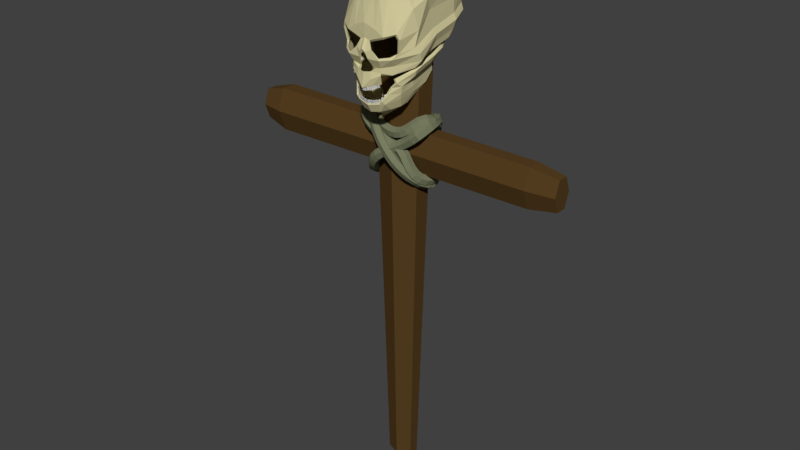 # Source: SM_WoodenCross_001_x_.blend  (saved by Blender 2.79.0; exported with 4.5.12 LTS)
import bpy
from mathutils import Matrix  # noqa: F401  (used for matrix-valued properties, if any)

bpy.ops.wm.read_factory_settings(use_empty=True)
scene = bpy.context.scene
scene.name = 'Scene'

# ---- collections
col_collection_1 = bpy.data.collections.new('Collection 1'); scene.collection.children.link(col_collection_1)

# ---- materials (node trees are filled in below, after node groups)
mat_material_007 = bpy.data.materials.new('Material.007')
mat_material_007.alpha_threshold = 0.0
mat_material_007.use_transparent_shadow = False
mat_material_007.diffuse_color = (0.09463, 0.05122, 0.01557, 1.0)
mat_material_007.roughness = 0.5
mat_material_004 = bpy.data.materials.new('Material.004')
mat_material_004.alpha_threshold = 0.0
mat_material_004.use_transparent_shadow = False
mat_material_004.diffuse_color = (1.0, 1.0, 1.0, 1.0)
mat_material_004.specular_color = (1.0, 0.9576, 0.9893)
mat_material_004.roughness = 0.5
mat_material_004.specular_intensity = 1.0
mat_material_001 = bpy.data.materials.new('Material.001')
mat_material_001.alpha_threshold = 0.0
mat_material_001.use_transparent_shadow = False
mat_material_001.diffuse_color = (0.6267, 0.5758, 0.3244, 1.0)
mat_material_001.roughness = 0.5
mat_material_008 = bpy.data.materials.new('Material.008')
mat_material_008.alpha_threshold = 0.0
mat_material_008.use_transparent_shadow = False
mat_material_008.diffuse_color = (0.1866, 0.2019, 0.1165, 1.0)
mat_material_008.roughness = 0.5

# ---- material node trees

# ---- world
world_world = bpy.data.worlds.new('World'); scene.world = world_world
world_world.color = (0.05088, 0.05088, 0.05088)
world_world.use_sun_shadow = False
world_world.sun_shadow_jitter_overblur = 0.0
world_world.cycles.sampling_method = 'MANUAL'

# ---- meshes
me_cylinder_002 = bpy.data.meshes.new('Cylinder.002')
me_cylinder_002.from_pydata([(0.0, 1.0, -1.0), (0.0, 1.0, 1.0), (0.866, 0.5, -1.0), (0.866, 0.5, 1.0), (0.866, -0.5, -1.0), (0.866, -0.5, 1.0), (-8.742e-08, -1.0, -1.0), (-8.742e-08, -1.0, 1.0), (-0.866, -0.5, -1.0), (-0.866, -0.5, 1.0), (-0.866, 0.5, -1.0), (-0.866, 0.5, 1.0), (2.431e-08, 1.896, -0.8986), (1.642, 0.9478, -0.8986), (1.642, -0.9478, -0.8986), (-1.414e-07, -1.896, -0.8986), (-1.642, -0.9478, -0.8986), (-1.642, 0.9478, -0.8986)], [], [(12, 1, 3, 13), (13, 3, 5, 14), (14, 5, 7, 15), (15, 7, 9, 16), (3, 1, 11, 9, 7, 5), (16, 9, 11, 17), (17, 11, 1, 12), (0, 2, 4, 6, 8, 10), (10, 17, 12, 0), (8, 16, 17, 10), (6, 15, 16, 8), (4, 14, 15, 6), (2, 13, 14, 4), (0, 12, 13, 2)])
me_cylinder_002.materials.append(mat_material_007)
me_cylinder_002.use_remesh_preserve_volume = False
me_cylinder_002.use_remesh_preserve_attributes = False
me_cylinder_002.use_mirror_vertex_groups = False
me_cylinder_002.update()
me_cylinder = bpy.data.meshes.new('Cylinder')
me_cylinder.from_pydata([(7.678, 1.0, -0.4379), (-7.681, 1.0, -0.4379), (7.678, 0.5, -0.3585), (-7.681, 0.5, -0.3585), (7.678, -0.5, -0.3585), (-7.681, -0.5, -0.3585), (7.678, -1.0, -0.4379), (-7.681, -1.0, -0.4379), (7.678, -0.5, -0.5174), (-7.681, -0.5, -0.5174), (7.678, 0.5, -0.5174), (-7.681, 0.5, -0.5174), (-6.596, 1.44, -0.4379), (-6.596, 0.7202, -0.3235), (-6.596, -0.7202, -0.3235), (-6.596, -1.44, -0.4379), (-6.596, -0.7202, -0.5523), (-6.596, 0.7202, -0.5523), (6.387, 0.655, -0.3339), (6.387, -0.655, -0.3339), (6.387, -1.31, -0.4379), (6.387, -0.655, -0.542), (6.387, 0.655, -0.542), (6.387, 1.31, -0.4379)], [], [(12, 1, 3, 13), (13, 3, 5, 14), (14, 5, 7, 15), (15, 7, 9, 16), (3, 1, 11, 9, 7, 5), (16, 9, 11, 17), (17, 11, 1, 12), (0, 2, 4, 6, 8, 10), (22, 17, 12, 23), (21, 16, 17, 22), (20, 15, 16, 21), (19, 14, 15, 20), (18, 13, 14, 19), (23, 12, 13, 18), (0, 23, 18, 2), (2, 18, 19, 4), (4, 19, 20, 6), (6, 20, 21, 8), (8, 21, 22, 10), (10, 22, 23, 0)])
me_cylinder.materials.append(mat_material_007)
me_cylinder.use_remesh_preserve_volume = False
me_cylinder.use_remesh_preserve_attributes = False
me_cylinder.use_mirror_vertex_groups = False
me_cylinder.update()
me_cube_044 = bpy.data.meshes.new('Cube.044')
me_cube_044.from_pydata([(-0.714, -0.714, -1.0), (-1.0, -1.0, 1.0), (-0.714, 0.714, -1.0), (-1.0, 1.0, 1.0), (0.714, -0.714, -1.0), (1.0, -1.0, 1.0), (0.714, 0.714, -1.0), (1.0, 1.0, 1.0), (-0.8977, -0.8977, -0.1206), (-0.8977, 0.8977, -0.1206), (0.8977, 0.8977, -0.1206), (0.8977, -0.8977, -0.1206), (0.714, -0.714, -1.0), (1.0, -1.0, 1.0), (0.714, 0.714, -1.0), (1.0, 1.0, 1.0), (-0.714, -0.714, -1.0), (-1.0, -1.0, 1.0), (-0.714, 0.714, -1.0), (-1.0, 1.0, 1.0), (0.8977, -0.8977, -0.1206), (0.8977, 0.8977, -0.1206), (-0.8977, 0.8977, -0.1206), (-0.8977, -0.8977, -0.1206)], [], [(8, 1, 3, 9), (9, 3, 7, 10), (10, 7, 5, 11), (11, 5, 1, 8), (2, 6, 4, 0), (7, 3, 1, 5), (4, 11, 8, 0), (6, 10, 11, 4), (2, 9, 10, 6), (0, 8, 9, 2), (20, 21, 15, 13), (21, 22, 19, 15), (22, 23, 17, 19), (23, 20, 13, 17), (14, 12, 16, 18), (19, 17, 13, 15), (16, 12, 20, 23), (18, 16, 23, 22), (14, 18, 22, 21), (12, 14, 21, 20)])
me_cube_044.materials.append(mat_material_004)
me_cube_044.use_remesh_preserve_volume = False
me_cube_044.use_remesh_preserve_attributes = False
me_cube_044.use_mirror_vertex_groups = False
me_cube_044.update()
me_cube_043 = bpy.data.meshes.new('Cube.043')
me_cube_043.from_pydata([(-0.714, -0.714, -1.0), (-1.0, -1.0, 1.0), (-0.714, 0.714, -1.0), (-1.0, 1.0, 1.0), (0.714, -0.714, -1.0), (1.0, -1.0, 1.0), (0.714, 0.714, -1.0), (1.0, 1.0, 1.0), (-0.9324, -0.9324, 0.06206), (-0.9324, 0.9324, 0.06206), (0.9324, 0.9324, 0.06206), (0.9324, -0.9324, 0.06206)], [], [(8, 1, 3, 9), (9, 3, 7, 10), (10, 7, 5, 11), (11, 5, 1, 8), (2, 6, 4, 0), (7, 3, 1, 5), (4, 11, 8, 0), (6, 10, 11, 4), (2, 9, 10, 6), (0, 8, 9, 2)])
me_cube_043.materials.append(mat_material_004)
me_cube_043.use_remesh_preserve_volume = False
me_cube_043.use_remesh_preserve_attributes = False
me_cube_043.use_mirror_vertex_groups = False
me_cube_043.update()
me_cube_042 = bpy.data.meshes.new('Cube.042')
me_cube_042.from_pydata([(-0.714, -0.714, -1.0), (-1.0, -1.0, 1.0), (-0.714, 0.714, -1.0), (-1.0, 1.0, 1.0), (0.714, -0.714, -1.0), (1.0, -1.0, 1.0), (0.714, 0.714, -1.0), (1.0, 1.0, 1.0), (-0.8977, -0.8977, -0.1206), (-0.8977, 0.8977, -0.1206), (0.8977, 0.8977, -0.1206), (0.8977, -0.8977, -0.1206)], [], [(8, 1, 3, 9), (9, 3, 7, 10), (10, 7, 5, 11), (11, 5, 1, 8), (2, 6, 4, 0), (7, 3, 1, 5), (4, 11, 8, 0), (6, 10, 11, 4), (2, 9, 10, 6), (0, 8, 9, 2)])
me_cube_042.materials.append(mat_material_004)
me_cube_042.use_remesh_preserve_volume = False
me_cube_042.use_remesh_preserve_attributes = False
me_cube_042.use_mirror_vertex_groups = False
me_cube_042.update()
me_cube_041 = bpy.data.meshes.new('Cube.041')
me_cube_041.from_pydata([(-0.714, -0.714, -1.0), (-1.0, -1.0, 1.0), (-0.714, 0.714, -1.0), (-1.0, 1.0, 1.0), (0.714, -0.714, -1.0), (1.0, -1.0, 1.0), (0.714, 0.714, -1.0), (1.0, 1.0, 1.0), (-0.8977, -0.8977, -0.1206), (-0.8977, 0.8977, -0.1206), (0.8977, 0.8977, -0.1206), (0.8977, -0.8977, -0.1206)], [], [(8, 1, 3, 9), (9, 3, 7, 10), (10, 7, 5, 11), (11, 5, 1, 8), (2, 6, 4, 0), (7, 3, 1, 5), (4, 11, 8, 0), (6, 10, 11, 4), (2, 9, 10, 6), (0, 8, 9, 2)])
me_cube_041.materials.append(mat_material_004)
me_cube_041.use_remesh_preserve_volume = False
me_cube_041.use_remesh_preserve_attributes = False
me_cube_041.use_mirror_vertex_groups = False
me_cube_041.update()
me_cube_040 = bpy.data.meshes.new('Cube.040')
me_cube_040.from_pydata([(-0.714, -0.714, -1.0), (-1.0, -1.0, 1.0), (-0.714, 0.714, -1.0), (-1.0, 1.0, 1.0), (0.714, -0.714, -1.0), (1.0, -1.0, 1.0), (0.714, 0.714, -1.0), (1.0, 1.0, 1.0), (-0.8977, -0.8977, -0.1206), (-0.8977, 0.8977, -0.1206), (0.8977, 0.8977, -0.1206), (0.8977, -0.8977, -0.1206)], [], [(8, 1, 3, 9), (9, 3, 7, 10), (10, 7, 5, 11), (11, 5, 1, 8), (2, 6, 4, 0), (7, 3, 1, 5), (4, 11, 8, 0), (6, 10, 11, 4), (2, 9, 10, 6), (0, 8, 9, 2)])
me_cube_040.materials.append(mat_material_004)
me_cube_040.use_remesh_preserve_volume = False
me_cube_040.use_remesh_preserve_attributes = False
me_cube_040.use_mirror_vertex_groups = False
me_cube_040.update()
me_cube_039 = bpy.data.meshes.new('Cube.039')
me_cube_039.from_pydata([(-0.714, -0.714, -1.0), (-1.0, -1.0, 1.0), (-0.714, 0.714, -1.0), (-1.0, 1.0, 1.0), (0.714, -0.714, -1.0), (1.0, -1.0, 1.0), (0.714, 0.714, -1.0), (1.0, 1.0, 1.0), (-0.8977, -0.8977, -0.1206), (-0.8977, 0.8977, -0.1206), (0.8977, 0.8977, -0.1206), (0.8977, -0.8977, -0.1206)], [], [(8, 1, 3, 9), (9, 3, 7, 10), (10, 7, 5, 11), (11, 5, 1, 8), (2, 6, 4, 0), (7, 3, 1, 5), (4, 11, 8, 0), (6, 10, 11, 4), (2, 9, 10, 6), (0, 8, 9, 2)])
me_cube_039.materials.append(mat_material_004)
me_cube_039.use_remesh_preserve_volume = False
me_cube_039.use_remesh_preserve_attributes = False
me_cube_039.use_mirror_vertex_groups = False
me_cube_039.update()
me_cube_038 = bpy.data.meshes.new('Cube.038')
me_cube_038.from_pydata([(-0.714, -0.714, -1.0), (-1.0, -1.0, 1.0), (-0.714, 0.714, -1.0), (-1.0, 1.0, 1.0), (0.714, -0.714, -1.0), (1.0, -1.0, 1.0), (0.714, 0.714, -1.0), (1.0, 1.0, 1.0), (-0.8977, -0.8977, -0.1206), (-0.8977, 0.8977, -0.1206), (0.8977, 0.8977, -0.1206), (0.8977, -0.8977, -0.1206)], [], [(8, 1, 3, 9), (9, 3, 7, 10), (10, 7, 5, 11), (11, 5, 1, 8), (2, 6, 4, 0), (7, 3, 1, 5), (4, 11, 8, 0), (6, 10, 11, 4), (2, 9, 10, 6), (0, 8, 9, 2)])
me_cube_038.materials.append(mat_material_004)
me_cube_038.use_remesh_preserve_volume = False
me_cube_038.use_remesh_preserve_attributes = False
me_cube_038.use_mirror_vertex_groups = False
me_cube_038.update()
me_cube_037 = bpy.data.meshes.new('Cube.037')
me_cube_037.from_pydata([(-0.714, -0.714, -1.0), (-1.0, -1.0, 1.0), (-0.714, 0.714, -1.0), (-1.0, 1.0, 1.0), (0.714, -0.714, -1.0), (1.0, -1.0, 1.0), (0.714, 0.714, -1.0), (1.0, 1.0, 1.0), (-0.8977, -0.8977, -0.1206), (-0.8977, 0.8977, -0.1206), (0.8977, 0.8977, -0.1206), (0.8977, -0.8977, -0.1206)], [], [(8, 1, 3, 9), (9, 3, 7, 10), (10, 7, 5, 11), (11, 5, 1, 8), (2, 6, 4, 0), (7, 3, 1, 5), (4, 11, 8, 0), (6, 10, 11, 4), (2, 9, 10, 6), (0, 8, 9, 2)])
me_cube_037.materials.append(mat_material_004)
me_cube_037.use_remesh_preserve_volume = False
me_cube_037.use_remesh_preserve_attributes = False
me_cube_037.use_mirror_vertex_groups = False
me_cube_037.update()
me_cube_036 = bpy.data.meshes.new('Cube.036')
me_cube_036.from_pydata([(-0.714, -0.714, -1.0), (-1.0, -1.0, 1.0), (-0.714, 0.714, -1.0), (-1.0, 1.0, 1.0), (0.714, -0.714, -1.0), (1.0, -1.0, 1.0), (0.714, 0.714, -1.0), (1.0, 1.0, 1.0), (-0.9803, -0.9803, -0.1206), (-0.9803, 0.9803, -0.1206), (0.9803, 0.9803, -0.1206), (0.9803, -0.9803, -0.1206)], [], [(8, 1, 3, 9), (9, 3, 7, 10), (10, 7, 5, 11), (11, 5, 1, 8), (2, 6, 4, 0), (7, 3, 1, 5), (4, 11, 8, 0), (6, 10, 11, 4), (2, 9, 10, 6), (0, 8, 9, 2)])
me_cube_036.materials.append(mat_material_004)
me_cube_036.use_remesh_preserve_volume = False
me_cube_036.use_remesh_preserve_attributes = False
me_cube_036.use_mirror_vertex_groups = False
me_cube_036.update()
me_cube_035 = bpy.data.meshes.new('Cube.035')
me_cube_035.from_pydata([(-0.714, -0.714, -1.0), (-1.0, -1.0, 1.0), (-0.714, 0.714, -1.0), (-1.0, 1.0, 1.0), (0.714, -0.714, -1.0), (1.0, -1.0, 1.0), (0.714, 0.714, -1.0), (1.0, 1.0, 1.0), (-1.009, -1.009, -0.1206), (-1.009, 1.009, -0.1206), (1.009, 1.009, -0.1206), (1.009, -1.009, -0.1206)], [], [(8, 1, 3, 9), (9, 3, 7, 10), (10, 7, 5, 11), (11, 5, 1, 8), (2, 6, 4, 0), (7, 3, 1, 5), (4, 11, 8, 0), (6, 10, 11, 4), (2, 9, 10, 6), (0, 8, 9, 2)])
me_cube_035.materials.append(mat_material_004)
me_cube_035.use_remesh_preserve_volume = False
me_cube_035.use_remesh_preserve_attributes = False
me_cube_035.use_mirror_vertex_groups = False
me_cube_035.update()
me_cube_034 = bpy.data.meshes.new('Cube.034')
me_cube_034.from_pydata([(-0.714, -0.714, -1.0), (-1.0, -1.0, 1.0), (-0.714, 0.714, -1.0), (-1.0, 1.0, 1.0), (0.714, -0.714, -1.0), (1.0, -1.0, 1.0), (0.714, 0.714, -1.0), (1.0, 1.0, 1.0), (-0.8977, -0.8977, -0.1206), (-0.8977, 0.8977, -0.1206), (0.8977, 0.8977, -0.1206), (0.8977, -0.8977, -0.1206)], [], [(8, 1, 3, 9), (9, 3, 7, 10), (10, 7, 5, 11), (11, 5, 1, 8), (2, 6, 4, 0), (7, 3, 1, 5), (4, 11, 8, 0), (6, 10, 11, 4), (2, 9, 10, 6), (0, 8, 9, 2)])
me_cube_034.materials.append(mat_material_004)
me_cube_034.use_remesh_preserve_volume = False
me_cube_034.use_remesh_preserve_attributes = False
me_cube_034.use_mirror_vertex_groups = False
me_cube_034.update()
me_cube_033 = bpy.data.meshes.new('Cube.033')
me_cube_033.from_pydata([(-0.714, -0.714, -1.0), (-1.0, -1.0, 1.0), (-0.714, 0.714, -1.0), (-1.0, 1.0, 1.0), (0.714, -0.714, -1.0), (1.0, -1.0, 1.0), (0.714, 0.714, -1.0), (1.0, 1.0, 1.0), (-0.8977, -0.8977, -0.1206), (-0.8977, 0.8977, -0.1206), (0.8977, 0.8977, -0.1206), (0.8977, -0.8977, -0.1206)], [], [(8, 1, 3, 9), (9, 3, 7, 10), (10, 7, 5, 11), (11, 5, 1, 8), (2, 6, 4, 0), (7, 3, 1, 5), (4, 11, 8, 0), (6, 10, 11, 4), (2, 9, 10, 6), (0, 8, 9, 2)])
me_cube_033.materials.append(mat_material_004)
me_cube_033.use_remesh_preserve_volume = False
me_cube_033.use_remesh_preserve_attributes = False
me_cube_033.use_mirror_vertex_groups = False
me_cube_033.update()
me_cube_032 = bpy.data.meshes.new('Cube.032')
me_cube_032.from_pydata([(-0.714, -0.714, -1.0), (-1.0, -1.0, 1.0), (-0.714, 0.714, -1.0), (-1.0, 1.0, 1.0), (0.714, -0.714, -1.0), (1.0, -1.0, 1.0), (0.714, 0.714, -1.0), (1.0, 1.0, 1.0), (-0.8977, -0.8977, -0.1206), (-0.8977, 0.8977, -0.1206), (0.8977, 0.8977, -0.1206), (0.8977, -0.8977, -0.1206)], [], [(8, 1, 3, 9), (9, 3, 7, 10), (10, 7, 5, 11), (11, 5, 1, 8), (2, 6, 4, 0), (7, 3, 1, 5), (4, 11, 8, 0), (6, 10, 11, 4), (2, 9, 10, 6), (0, 8, 9, 2)])
me_cube_032.materials.append(mat_material_004)
me_cube_032.use_remesh_preserve_volume = False
me_cube_032.use_remesh_preserve_attributes = False
me_cube_032.use_mirror_vertex_groups = False
me_cube_032.update()
me_cube_031 = bpy.data.meshes.new('Cube.031')
me_cube_031.from_pydata([(-0.714, -0.714, -1.0), (-1.0, -1.0, 1.0), (-0.714, 0.714, -1.0), (-1.0, 1.0, 1.0), (0.714, -0.714, -1.0), (1.0, -1.0, 1.0), (0.714, 0.714, -1.0), (1.0, 1.0, 1.0), (-0.8977, -0.8977, -0.1206), (-0.8977, 0.8977, -0.1206), (0.8977, 0.8977, -0.1206), (0.8977, -0.8977, -0.1206)], [], [(8, 1, 3, 9), (9, 3, 7, 10), (10, 7, 5, 11), (11, 5, 1, 8), (2, 6, 4, 0), (7, 3, 1, 5), (4, 11, 8, 0), (6, 10, 11, 4), (2, 9, 10, 6), (0, 8, 9, 2)])
me_cube_031.materials.append(mat_material_004)
me_cube_031.use_remesh_preserve_volume = False
me_cube_031.use_remesh_preserve_attributes = False
me_cube_031.use_mirror_vertex_groups = False
me_cube_031.update()
me_cube_030 = bpy.data.meshes.new('Cube.030')
me_cube_030.from_pydata([(-0.714, -0.714, -1.0), (-1.0, -1.0, 1.0), (-0.714, 0.714, -1.0), (-1.0, 1.0, 1.0), (0.714, -0.714, -1.0), (1.0, -1.0, 1.0), (0.714, 0.714, -1.0), (1.0, 1.0, 1.0), (-0.8977, -0.8977, -0.1206), (-0.8977, 0.8977, -0.1206), (0.8977, 0.8977, -0.1206), (0.8977, -0.8977, -0.1206)], [], [(8, 1, 3, 9), (9, 3, 7, 10), (10, 7, 5, 11), (11, 5, 1, 8), (2, 6, 4, 0), (7, 3, 1, 5), (4, 11, 8, 0), (6, 10, 11, 4), (2, 9, 10, 6), (0, 8, 9, 2)])
me_cube_030.materials.append(mat_material_004)
me_cube_030.use_remesh_preserve_volume = False
me_cube_030.use_remesh_preserve_attributes = False
me_cube_030.use_mirror_vertex_groups = False
me_cube_030.update()
me_cube_029 = bpy.data.meshes.new('Cube.029')
me_cube_029.from_pydata([(-0.714, -0.714, -1.0), (-1.0, -1.0, 1.0), (-0.714, 0.714, -1.0), (-1.0, 1.0, 1.0), (0.714, -0.714, -1.0), (1.0, -1.0, 1.0), (0.714, 0.714, -1.0), (1.0, 1.0, 1.0), (-0.8977, -0.8977, -0.1206), (-0.8977, 0.8977, -0.1206), (0.8977, 0.8977, -0.1206), (0.8977, -0.8977, -0.1206)], [], [(8, 1, 3, 9), (9, 3, 7, 10), (10, 7, 5, 11), (11, 5, 1, 8), (2, 6, 4, 0), (7, 3, 1, 5), (4, 11, 8, 0), (6, 10, 11, 4), (2, 9, 10, 6), (0, 8, 9, 2)])
me_cube_029.materials.append(mat_material_004)
me_cube_029.use_remesh_preserve_volume = False
me_cube_029.use_remesh_preserve_attributes = False
me_cube_029.use_mirror_vertex_groups = False
me_cube_029.update()
me_cube_028 = bpy.data.meshes.new('Cube.028')
me_cube_028.from_pydata([(-0.714, -0.714, -1.0), (-1.0, -1.0, 1.0), (-0.714, 0.714, -1.0), (-1.0, 1.0, 1.0), (0.714, -0.714, -1.0), (1.0, -1.0, 1.0), (0.714, 0.714, -1.0), (1.0, 1.0, 1.0), (-0.8977, -0.8977, -0.1206), (-0.8977, 0.8977, -0.1206), (0.8977, 0.8977, -0.1206), (0.8977, -0.8977, -0.1206)], [], [(8, 1, 3, 9), (9, 3, 7, 10), (10, 7, 5, 11), (11, 5, 1, 8), (2, 6, 4, 0), (7, 3, 1, 5), (4, 11, 8, 0), (6, 10, 11, 4), (2, 9, 10, 6), (0, 8, 9, 2)])
me_cube_028.materials.append(mat_material_004)
me_cube_028.use_remesh_preserve_volume = False
me_cube_028.use_remesh_preserve_attributes = False
me_cube_028.use_mirror_vertex_groups = False
me_cube_028.update()
me_cube_027 = bpy.data.meshes.new('Cube.027')
me_cube_027.from_pydata([(-0.714, -0.714, -1.0), (-1.0, -1.0, 1.0), (-0.714, 0.714, -1.0), (-1.0, 1.0, 1.0), (0.714, -0.714, -1.0), (1.0, -1.0, 1.0), (0.714, 0.714, -1.0), (1.0, 1.0, 1.0), (-0.8977, -0.8977, -0.1206), (-0.8977, 0.8977, -0.1206), (0.8977, 0.8977, -0.1206), (0.8977, -0.8977, -0.1206)], [], [(8, 1, 3, 9), (9, 3, 7, 10), (10, 7, 5, 11), (11, 5, 1, 8), (2, 6, 4, 0), (7, 3, 1, 5), (4, 11, 8, 0), (6, 10, 11, 4), (2, 9, 10, 6), (0, 8, 9, 2)])
me_cube_027.materials.append(mat_material_004)
me_cube_027.use_remesh_preserve_volume = False
me_cube_027.use_remesh_preserve_attributes = False
me_cube_027.use_mirror_vertex_groups = False
me_cube_027.update()
me_cube_026 = bpy.data.meshes.new('Cube.026')
me_cube_026.from_pydata([(-0.714, -0.714, -1.0), (-1.0, -1.0, 1.0), (-0.714, 0.714, -1.0), (-1.0, 1.0, 1.0), (0.714, -0.714, -1.0), (1.0, -1.0, 1.0), (0.714, 0.714, -1.0), (1.0, 1.0, 1.0), (-0.8977, -0.8977, -0.1206), (-0.8977, 0.8977, -0.1206), (0.8977, 0.8977, -0.1206), (0.8977, -0.8977, -0.1206)], [], [(8, 1, 3, 9), (9, 3, 7, 10), (10, 7, 5, 11), (11, 5, 1, 8), (2, 6, 4, 0), (7, 3, 1, 5), (4, 11, 8, 0), (6, 10, 11, 4), (2, 9, 10, 6), (0, 8, 9, 2)])
me_cube_026.materials.append(mat_material_004)
me_cube_026.use_remesh_preserve_volume = False
me_cube_026.use_remesh_preserve_attributes = False
me_cube_026.use_mirror_vertex_groups = False
me_cube_026.update()
me_cube_018 = bpy.data.meshes.new('Cube.018')
me_cube_018.from_pydata([(-0.714, -0.714, -1.0), (-1.0, -1.0, 1.0), (-0.714, 0.714, -1.0), (-1.0, 1.0, 1.0), (0.714, -0.714, -1.0), (1.0, -1.0, 1.0), (0.714, 0.714, -1.0), (1.0, 1.0, 1.0), (-0.9324, -0.9324, 0.06206), (-0.9324, 0.9324, 0.06206), (0.9324, 0.9324, 0.06206), (0.9324, -0.9324, 0.06206)], [], [(8, 1, 3, 9), (9, 3, 7, 10), (10, 7, 5, 11), (11, 5, 1, 8), (2, 6, 4, 0), (7, 3, 1, 5), (4, 11, 8, 0), (6, 10, 11, 4), (2, 9, 10, 6), (0, 8, 9, 2)])
me_cube_018.materials.append(mat_material_004)
me_cube_018.use_remesh_preserve_volume = False
me_cube_018.use_remesh_preserve_attributes = False
me_cube_018.use_mirror_vertex_groups = False
me_cube_018.update()
me_cube_017 = bpy.data.meshes.new('Cube.017')
me_cube_017.from_pydata([(-0.714, -0.714, -1.0), (-1.0, -1.0, 1.0), (-0.714, 0.714, -1.0), (-1.0, 1.0, 1.0), (0.714, -0.714, -1.0), (1.0, -1.0, 1.0), (0.714, 0.714, -1.0), (1.0, 1.0, 1.0), (-0.8977, -0.8977, -0.1206), (-0.8977, 0.8977, -0.1206), (0.8977, 0.8977, -0.1206), (0.8977, -0.8977, -0.1206)], [], [(8, 1, 3, 9), (9, 3, 7, 10), (10, 7, 5, 11), (11, 5, 1, 8), (2, 6, 4, 0), (7, 3, 1, 5), (4, 11, 8, 0), (6, 10, 11, 4), (2, 9, 10, 6), (0, 8, 9, 2)])
me_cube_017.materials.append(mat_material_004)
me_cube_017.use_remesh_preserve_volume = False
me_cube_017.use_remesh_preserve_attributes = False
me_cube_017.use_mirror_vertex_groups = False
me_cube_017.update()
me_cube_016 = bpy.data.meshes.new('Cube.016')
me_cube_016.from_pydata([(-0.714, -0.714, -1.0), (-1.0, -1.0, 1.0), (-0.714, 0.714, -1.0), (-1.0, 1.0, 1.0), (0.714, -0.714, -1.0), (1.0, -1.0, 1.0), (0.714, 0.714, -1.0), (1.0, 1.0, 1.0), (-0.8977, -0.8977, -0.1206), (-0.8977, 0.8977, -0.1206), (0.8977, 0.8977, -0.1206), (0.8977, -0.8977, -0.1206)], [], [(8, 1, 3, 9), (9, 3, 7, 10), (10, 7, 5, 11), (11, 5, 1, 8), (2, 6, 4, 0), (7, 3, 1, 5), (4, 11, 8, 0), (6, 10, 11, 4), (2, 9, 10, 6), (0, 8, 9, 2)])
me_cube_016.materials.append(mat_material_004)
me_cube_016.use_remesh_preserve_volume = False
me_cube_016.use_remesh_preserve_attributes = False
me_cube_016.use_mirror_vertex_groups = False
me_cube_016.update()
me_cube_015 = bpy.data.meshes.new('Cube.015')
me_cube_015.from_pydata([(-0.714, -0.714, -1.0), (-1.0, -1.0, 1.0), (-0.714, 0.714, -1.0), (-1.0, 1.0, 1.0), (0.714, -0.714, -1.0), (1.0, -1.0, 1.0), (0.714, 0.714, -1.0), (1.0, 1.0, 1.0), (-0.8977, -0.8977, -0.1206), (-0.8977, 0.8977, -0.1206), (0.8977, 0.8977, -0.1206), (0.8977, -0.8977, -0.1206)], [], [(8, 1, 3, 9), (9, 3, 7, 10), (10, 7, 5, 11), (11, 5, 1, 8), (2, 6, 4, 0), (7, 3, 1, 5), (4, 11, 8, 0), (6, 10, 11, 4), (2, 9, 10, 6), (0, 8, 9, 2)])
me_cube_015.materials.append(mat_material_004)
me_cube_015.use_remesh_preserve_volume = False
me_cube_015.use_remesh_preserve_attributes = False
me_cube_015.use_mirror_vertex_groups = False
me_cube_015.update()
me_cube_013 = bpy.data.meshes.new('Cube.013')
me_cube_013.from_pydata([(-0.714, -0.714, -1.0), (-1.0, -1.0, 1.0), (-0.714, 0.714, -1.0), (-1.0, 1.0, 1.0), (0.714, -0.714, -1.0), (1.0, -1.0, 1.0), (0.714, 0.714, -1.0), (1.0, 1.0, 1.0), (-1.009, -1.009, -0.1206), (-1.009, 1.009, -0.1206), (1.009, 1.009, -0.1206), (1.009, -1.009, -0.1206)], [], [(8, 1, 3, 9), (9, 3, 7, 10), (10, 7, 5, 11), (11, 5, 1, 8), (2, 6, 4, 0), (7, 3, 1, 5), (4, 11, 8, 0), (6, 10, 11, 4), (2, 9, 10, 6), (0, 8, 9, 2)])
me_cube_013.materials.append(mat_material_004)
me_cube_013.use_remesh_preserve_volume = False
me_cube_013.use_remesh_preserve_attributes = False
me_cube_013.use_mirror_vertex_groups = False
me_cube_013.update()
me_cube_012 = bpy.data.meshes.new('Cube.012')
me_cube_012.from_pydata([(-0.714, -0.714, -1.0), (-1.0, -1.0, 1.0), (-0.714, 0.714, -1.0), (-1.0, 1.0, 1.0), (0.714, -0.714, -1.0), (1.0, -1.0, 1.0), (0.714, 0.714, -1.0), (1.0, 1.0, 1.0), (-0.8977, -0.8977, -0.1206), (-0.8977, 0.8977, -0.1206), (0.8977, 0.8977, -0.1206), (0.8977, -0.8977, -0.1206)], [], [(8, 1, 3, 9), (9, 3, 7, 10), (10, 7, 5, 11), (11, 5, 1, 8), (2, 6, 4, 0), (7, 3, 1, 5), (4, 11, 8, 0), (6, 10, 11, 4), (2, 9, 10, 6), (0, 8, 9, 2)])
me_cube_012.materials.append(mat_material_004)
me_cube_012.use_remesh_preserve_volume = False
me_cube_012.use_remesh_preserve_attributes = False
me_cube_012.use_mirror_vertex_groups = False
me_cube_012.update()
me_cube_003 = bpy.data.meshes.new('Cube.003')
me_cube_003.from_pydata([(-0.714, -0.714, -1.0), (-1.0, -1.0, 1.0), (-0.714, 0.714, -1.0), (-1.0, 1.0, 1.0), (0.714, -0.714, -1.0), (1.0, -1.0, 1.0), (0.714, 0.714, -1.0), (1.0, 1.0, 1.0), (-0.9803, -0.9803, -0.1206), (-0.9803, 0.9803, -0.1206), (0.9803, 0.9803, -0.1206), (0.9803, -0.9803, -0.1206)], [], [(8, 1, 3, 9), (9, 3, 7, 10), (10, 7, 5, 11), (11, 5, 1, 8), (2, 6, 4, 0), (7, 3, 1, 5), (4, 11, 8, 0), (6, 10, 11, 4), (2, 9, 10, 6), (0, 8, 9, 2)])
me_cube_003.materials.append(mat_material_004)
me_cube_003.use_remesh_preserve_volume = False
me_cube_003.use_remesh_preserve_attributes = False
me_cube_003.use_mirror_vertex_groups = False
me_cube_003.update()
me_cube_001 = bpy.data.meshes.new('Cube.001')
me_cube_001.from_pydata([(-0.03194, -6.248, 1.0), (-0.006365, -5.743, 1.0), (-0.4085, -7.337, 0.81), (-0.4247, -5.135, 0.9013), (-0.7279, -7.93, 0.2765), (-0.7078, -4.401, 0.6435), (-0.8099, -4.229, -0.007931), (-0.6395, -8.216, -0.08598), (-0.6612, -5.215, -0.3171), (0.0, -5.743, 1.0), (0.0, -6.248, 1.0), (0.0, -7.672, 0.8119), (0.0381, -4.687, 0.9032), (0.0, -8.172, 0.4079), (0.04765, -3.952, 0.6435), (0.0, -3.78, -0.006861), (0.0, -4.771, -0.2817), (0.0, -8.758, -0.4019), (-0.7171, -6.466, -0.4078), (0.0, -8.861, -0.5066), (0.0, -6.473, -0.3529), (-0.596, -8.064, -0.2189), (-0.7348, -4.478, -0.1357), (0.0, -4.029, -0.1357), (-0.7348, -7.957, -0.01998), (-0.7371, -4.129, 0.08598), (0.0, -8.527, 0.06481), (0.0, -3.68, 0.08812), (-0.7848, -7.912, 0.188), (-0.7517, -4.075, 0.3099), (0.0, -8.269, 0.1917), (0.0, -3.626, 0.311), (-0.6852, -4.766, -0.2274), (0.0, -4.317, -0.2273), (0.0, -8.652, -0.2799), (-0.5718, -8.177, -0.3477), (-0.03194, -5.995, 1.0), (-0.6246, -6.179, 0.8556), (-0.9236, -6.335, 0.5944), (-0.9633, -6.201, -0.007931), (0.0, -5.995, 1.0), (-0.9046, -6.246, -0.1357), (-0.9002, -6.225, 0.08437), (-0.8718, -6.263, 0.3719), (-0.885, -6.486, -0.2266), (0.0, -6.121, 1.0), (-0.03194, -6.121, 1.0), (-0.5855, -6.924, 0.8228), (-0.8683, -7.122, 0.5317), (-1.011, -7.347, -0.09165), (-1.003, -7.291, -0.2197), (-0.9297, -7.434, 0.0002231), (-0.9522, -7.134, 0.2237), (-0.8898, -7.506, -0.3095), (-0.03194, -5.869, 1.0), (-0.6246, -5.433, 0.8785), (-0.9077, -5.009, 0.6061), (-0.9572, -4.99, -0.007931), (-0.9046, -5.138, -0.1357), (-0.8925, -4.953, 0.08518), (-0.8748, -4.817, 0.3091), (-0.885, -5.401, -0.227), (0.0, -5.869, 1.0), (-0.01597, -6.248, 1.0), (-0.2932, -7.672, 0.8109), (-0.4922, -8.206, 0.2476), (-0.4208, -8.496, -0.07899), (-0.3923, -8.468, -0.3218), (-0.01597, -5.743, 1.0), (-0.1965, -4.748, 0.9023), (-0.4081, -3.842, -0.007396), (-0.3214, -4.832, -0.2817), (-0.3593, -6.473, -0.3531), (-0.346, -8.414, -0.4858), (-0.3706, -4.091, -0.1357), (-0.3823, -8.399, -0.2189), (-0.3717, -3.742, 0.08705), (-0.2057, -8.41, 0.05353), (-0.1186, -8.267, 0.1641), (-0.3938, -8.427, -0.297), (-0.01597, -5.995, 1.0), (-0.01597, -6.121, 1.0), (-0.01597, -5.869, 1.0), (-0.007984, -5.743, 1.0), (-0.18, -6.473, -0.353), (-0.379, -3.688, 0.3105), (-0.3458, -4.379, -0.2274), (-0.007984, -5.995, 1.0), (-0.007984, -6.121, 1.0), (-0.007984, -5.869, 1.0), (-0.007984, -6.248, 1.0), (-0.1466, -7.672, 0.8114), (-0.1206, -8.526, -0.08452), (-0.1946, -8.672, -0.3729), (-0.1833, -8.669, -0.4898), (-0.201, -8.395, -0.2536), (-0.07162, -8.526, 0.01571), (-0.0593, -8.267, 0.1698), (-0.1654, -8.58, -0.2681), (-0.3333, -4.014, 0.6435), (-0.2799, -8.18, 0.3356)], [], [(55, 54, 1, 3), (64, 63, 0, 2), (81, 46, 0, 63), (65, 64, 2, 4), (56, 55, 3, 5), (60, 56, 5, 29), (75, 66, 7, 21), (58, 57, 6, 22), (84, 71, 16, 20), (74, 70, 15, 23), (85, 99, 14, 31), (99, 69, 12, 14), (69, 83, 9, 12), (86, 74, 23, 33), (61, 58, 22, 32), (79, 75, 21, 35), (70, 76, 27, 15), (57, 59, 25, 6), (76, 85, 31, 27), (59, 60, 29, 25), (71, 86, 33, 16), (51, 52, 43, 42), (49, 51, 42, 39), (53, 50, 41, 44), (50, 49, 39, 41), (52, 48, 38, 43), (48, 47, 37, 38), (82, 54, 36, 80), (47, 46, 36, 37), (2, 0, 46, 47), (4, 2, 47, 48), (28, 4, 48, 52), (21, 7, 49, 50), (35, 21, 50, 53), (7, 24, 51, 49), (24, 28, 52, 51), (80, 36, 46, 81), (68, 1, 54, 82), (42, 43, 60, 59), (39, 42, 59, 57), (44, 41, 58, 61), (41, 39, 57, 58), (43, 38, 56, 60), (38, 37, 55, 56), (37, 36, 54, 55), (83, 68, 82, 89), (87, 80, 81, 88), (89, 82, 80, 87), (8, 32, 86, 71), (93, 98, 79, 67), (96, 97, 78, 77), (25, 29, 85, 76), (92, 96, 77, 66), (6, 25, 76, 70), (98, 95, 75, 79), (32, 22, 74, 86), (3, 1, 68, 69), (5, 3, 69, 99), (29, 5, 99, 85), (22, 6, 70, 74), (18, 8, 71, 72), (94, 93, 67, 73), (95, 92, 66, 75), (97, 100, 65, 78), (100, 91, 64, 65), (88, 81, 63, 90), (91, 90, 63, 64), (11, 10, 90, 91), (45, 88, 90, 10), (13, 11, 91, 100), (30, 13, 100, 97), (19, 17, 93, 94), (26, 30, 97, 96), (17, 34, 98, 93), (62, 89, 87, 40), (40, 87, 88, 45), (9, 83, 89, 62), (69, 68, 83), (72, 71, 84)])
me_cube_001.materials.append(mat_material_001)
me_cube_001.use_remesh_preserve_volume = False
me_cube_001.use_remesh_preserve_attributes = False
me_cube_001.use_mirror_vertex_groups = False
me_cube_001.update()
me_cube_002 = bpy.data.meshes.new('Cube.002')
me_cube_002.from_pydata([(-0.1334, -8.317, -1.006), (-0.154, -7.951, -1.0), (-0.6292, -5.609, -0.3959), (-0.6148, -8.222, -0.4101), (-0.587, -6.389, -0.6981), (-0.3939, -8.685, -0.6967), (-0.4273, -7.082, -0.8512), (-0.4016, -8.447, -0.8349), (0.0, -8.334, -1.0), (0.0, -8.901, -0.7155), (0.0, -8.826, -0.8507), (-0.5023, -8.318, -0.4744), (-0.7171, -6.341, -0.4867), (-0.6788, -5.221, -0.3107), (-0.5701, -8.177, -0.3483), (-0.694, -6.372, -0.5992), (-0.4525, -8.496, -0.5593), (-0.154, -8.142, -1.0), (-0.8354, -6.599, -0.3943), (-0.6612, -7.442, -0.7009), (-0.5425, -7.756, -0.8512), (-0.7171, -7.501, -0.4867), (-0.885, -6.422, -0.3099), (-0.694, -7.532, -0.5992), (-0.1524, -8.231, -1.004), (-0.8354, -7.578, -0.3935), (-0.5902, -8.13, -0.6961), (-0.5194, -8.091, -0.8444), (-0.6674, -8.082, -0.4866), (-0.885, -7.506, -0.3095), (-0.6342, -8.112, -0.5991), (-0.8035, -6.139, -0.3951), (-0.6741, -6.798, -0.7049), (-0.4914, -7.419, -0.8499), (-0.7171, -6.921, -0.4867), (-0.8531, -5.857, -0.3103), (-0.694, -6.952, -0.5992), (-0.154, -8.047, -1.0), (-0.2909, -8.777, -0.6886), (-0.241, -8.731, -0.8339), (-0.077, -8.334, -1.001), (-0.3646, -8.737, -0.6337), (-0.8035, -6.139, -0.3951)], [], [(34, 42, 2, 12), (39, 38, 5, 7), (33, 32, 4, 6), (37, 33, 6, 1), (40, 39, 7, 0), (36, 34, 12, 15), (42, 35, 13, 2), (32, 36, 15, 4), (38, 41, 16, 5), (26, 30, 23, 19), (25, 29, 22, 18), (30, 28, 21, 23), (24, 27, 20, 17), (27, 26, 19, 20), (28, 25, 18, 21), (11, 3, 25, 28), (7, 5, 26, 27), (0, 7, 27, 24), (16, 11, 28, 30), (3, 14, 29, 25), (5, 16, 30, 26), (19, 23, 36, 32), (18, 22, 35, 31), (23, 21, 34, 36), (17, 20, 33, 37), (20, 19, 32, 33), (21, 18, 31, 34), (8, 10, 39, 40), (10, 9, 38, 39)])
me_cube_002.materials.append(mat_material_001)
me_cube_002.use_remesh_preserve_volume = False
me_cube_002.use_remesh_preserve_attributes = False
me_cube_002.use_mirror_vertex_groups = False
me_cube_002.update()
me_circle_017 = bpy.data.meshes.new('Circle.017')
me_circle_017.from_pydata([(2.218e-10, 0.007492, -0.002128), (-0.006488, 0.003746, -0.002128), (-0.006488, -0.003746, -0.002128), (8.767e-10, -0.007492, -0.002128), (0.006488, -0.003746, -0.002128), (0.006488, 0.003746, -0.002128), (2.218e-10, 0.007492, 0.117), (-0.006488, 0.003746, 0.117), (-0.006488, -0.003746, 0.117), (8.767e-10, -0.007492, 0.117), (0.006488, -0.003746, 0.117), (0.006488, 0.003746, 0.117)], [], [(5, 4, 10, 11), (3, 2, 8, 9), (1, 0, 6, 7), (0, 5, 11, 6), (4, 3, 9, 10), (2, 1, 7, 8)])
me_circle_017.materials.append(mat_material_008)
me_circle_017.use_remesh_preserve_volume = False
me_circle_017.use_remesh_preserve_attributes = False
me_circle_017.use_mirror_vertex_groups = False
me_circle_017.update()

# ---- curves / text
cu_nurbspath_000 = bpy.data.curves.new('NurbsPath.000', 'CURVE')
cu_nurbspath_000.dimensions = '3D'
_sp = cu_nurbspath_000.splines.new('NURBS'); _sp.points.add(32)
_sp.points.foreach_set('co', [327.9, -82.01, 124.4, 1.0, 355.0, -95.54, 152.5, 1.0, 356.0, -113.8, 153.7, 1.0, 309.7, -133.5, 108.2, 1.0, 282.9, -93.92, 84.45, 1.0, 318.1, -77.29, 123.8, 1.0, 326.1, -87.48, 131.5, 1.0, 354.1, -88.17, 157.4, 1.0, 347.9, -110.0, 155.7, 1.0, 338.6, -119.1, 148.4, 1.0, 323.3, -119.9, 108.8, 1.0, 323.3, -119.9, 108.8, 1.0, 295.6, -119.7, 93.94, 1.0, 298.4, -80.8, 88.34, 1.0, 318.6, -84.85, 131.9, 1.0, 330.5, -90.46, 142.0, 1.0, 340.3, -81.57, 150.5, 1.0, 351.6, -107.3, 161.5, 1.0, 329.7, -123.6, 111.6, 1.0, 353.7, -115.9, 93.63, 1.0, 347.4, -101.4, 89.14, 1.0, 330.6, -77.51, 105.1, 1.0, 313.2, -81.7, 129.1, 1.0, 286.5, -99.17, 153.0, 1.0, 302.9, -119.1, 141.1, 1.0, 318.5, -126.4, 130.3, 1.0, 328.8, -116.9, 106.6, 1.0, 346.2, -123.5, 85.3, 1.0, 346.6, -83.68, 94.61, 1.0, 333.3, -83.12, 120.9, 1.0, 292.1, -90.33, 156.0, 1.0, 297.9, -98.04, 157.4, 1.0, 304.6, -116.7, 141.0, 1.0])
_sp.order_v = 0
_sp.use_endpoint_u = True
_sp = cu_nurbspath_000.splines.new('NURBS'); _sp.points.add(0)
_sp.points.foreach_set('co', [344.8, -126.0, 78.8, 1.0])
_sp.order_u = 2
_sp.order_v = 0
_sp.use_endpoint_u = True
cu_nurbspath_000.use_path = True
cu_nurbspath_000.use_path_clamp = True
cu_nurbspath_000.bevel_resolution = 0
cu_nurbspath_000.fill_mode = 'HALF'

# ---- objects
ob_cylinder_001 = bpy.data.objects.new('Cylinder.001', me_cylinder_002)
ob_cylinder = bpy.data.objects.new('Cylinder', me_cylinder)
ob_cube_027 = bpy.data.objects.new('Cube.027', me_cube_044)
ob_cube_026 = bpy.data.objects.new('Cube.026', me_cube_043)
ob_cube_025 = bpy.data.objects.new('Cube.025', me_cube_042)
ob_cube_024 = bpy.data.objects.new('Cube.024', me_cube_041)
ob_cube_023 = bpy.data.objects.new('Cube.023', me_cube_040)
ob_cube_022 = bpy.data.objects.new('Cube.022', me_cube_039)
ob_cube_021 = bpy.data.objects.new('Cube.021', me_cube_038)
ob_cube_020 = bpy.data.objects.new('Cube.020', me_cube_037)
ob_cube_019 = bpy.data.objects.new('Cube.019', me_cube_036)
ob_cube_018 = bpy.data.objects.new('Cube.018', me_cube_035)
ob_cube_017 = bpy.data.objects.new('Cube.017', me_cube_034)
ob_cube_016 = bpy.data.objects.new('Cube.016', me_cube_033)
ob_cube_015 = bpy.data.objects.new('Cube.015', me_cube_032)
ob_cube_014 = bpy.data.objects.new('Cube.014', me_cube_031)
ob_cube_013 = bpy.data.objects.new('Cube.013', me_cube_030)
ob_cube_012 = bpy.data.objects.new('Cube.012', me_cube_029)
ob_cube_011 = bpy.data.objects.new('Cube.011', me_cube_028)
ob_cube_006 = bpy.data.objects.new('Cube.006', me_cube_027)
ob_cube_003 = bpy.data.objects.new('Cube.003', me_cube_026)
ob_cube_010 = bpy.data.objects.new('Cube.010', me_cube_018)
ob_cube_009 = bpy.data.objects.new('Cube.009', me_cube_017)
ob_cube_008 = bpy.data.objects.new('Cube.008', me_cube_016)
ob_cube_007 = bpy.data.objects.new('Cube.007', me_cube_015)
ob_cube_005 = bpy.data.objects.new('Cube.005', me_cube_013)
ob_cube_004 = bpy.data.objects.new('Cube.004', me_cube_012)
ob_cube_002 = bpy.data.objects.new('Cube.002', me_cube_003)
ob_cube = bpy.data.objects.new('Cube', me_cube_001)
ob_cube_001 = bpy.data.objects.new('Cube.001', me_cube_002)
ob_nurbspath = bpy.data.objects.new('NurbsPath', cu_nurbspath_000)
ob_circle = bpy.data.objects.new('Circle', me_circle_017)

# ---- transforms, parenting, visibility, modifiers, constraints
ob_cylinder_001.location = (0.02187, 0.01775, 4.791)
ob_cylinder_001.scale = (0.3014, 0.201, -4.546)
ob_cylinder_001.lineart.crease_threshold = 0.0
ob_cylinder.location = (0.02187, 0.01775, 5.236)
ob_cylinder.scale = (0.4169, 0.201, -3.538)
ob_cylinder.lineart.crease_threshold = 0.0
ob_cube_027.location = (0.2162, -0.8495, 8.125)
ob_cube_027.rotation_euler = (0.2003, -2.953, 3.887)
ob_cube_027.scale = (0.01604, 0.003484, 0.0397)
ob_cube_027.lineart.crease_threshold = 0.0
ob_cube_026.location = (-0.2223, -0.8422, 8.136)
ob_cube_026.rotation_euler = (-0.2009, 3.329, -0.7418)
ob_cube_026.scale = (0.017, 0.003693, 0.04208)
ob_cube_026.lineart.crease_threshold = 0.0
_m = ob_cube_026.modifiers.new('Mirror', 'MIRROR')
ob_cube_025.location = (0.1832, -0.8751, 8.122)
ob_cube_025.rotation_euler = (2.927, 0.1725, 3.81)
ob_cube_025.scale = (0.01872, 0.004066, 0.04633)
ob_cube_025.lineart.crease_threshold = 0.0
_m = ob_cube_025.modifiers.new('Mirror', 'MIRROR')
ob_cube_024.location = (-0.1882, -0.8707, 8.125)
ob_cube_024.rotation_euler = (2.941, -0.1885, 2.396)
ob_cube_024.scale = (0.01877, 0.004077, 0.04645)
ob_cube_024.lineart.crease_threshold = 0.0
_m = ob_cube_024.modifiers.new('Mirror', 'MIRROR')
ob_cube_023.location = (0.1099, -0.9249, 8.098)
ob_cube_023.rotation_euler = (2.924, 0.1677, -2.496)
ob_cube_023.scale = (0.02025, 0.004397, 0.05011)
ob_cube_023.lineart.crease_threshold = 0.0
_m = ob_cube_023.modifiers.new('Mirror', 'MIRROR')
ob_cube_022.location = (0.1477, -0.9019, 8.112)
ob_cube_022.rotation_euler = (2.918, 0.1603, -2.529)
ob_cube_022.scale = (0.02025, 0.004397, 0.05011)
ob_cube_022.lineart.crease_threshold = 0.0
_m = ob_cube_022.modifiers.new('Mirror', 'MIRROR')
ob_cube_021.location = (-0.1073, -0.9244, 8.096)
ob_cube_021.rotation_euler = (2.934, -0.183, -3.799)
ob_cube_021.scale = (0.02025, 0.004397, 0.05011)
ob_cube_021.lineart.crease_threshold = 0.0
_m = ob_cube_021.modifiers.new('Mirror', 'MIRROR')
ob_cube_020.location = (-0.1482, -0.8988, 8.113)
ob_cube_020.rotation_euler = (2.917, -0.1581, -3.744)
ob_cube_020.scale = (0.02025, 0.004397, 0.05011)
ob_cube_020.lineart.crease_threshold = 0.0
_m = ob_cube_020.modifiers.new('Mirror', 'MIRROR')
ob_cube_019.location = (0.02813, -0.9701, 8.079)
ob_cube_019.rotation_euler = (2.881, 0.08653, -2.828)
ob_cube_019.scale = (0.02025, 0.004397, 0.05011)
ob_cube_019.lineart.crease_threshold = 0.0
_m = ob_cube_019.modifiers.new('Mirror', 'MIRROR')
ob_cube_018.location = (0.07097, -0.9487, 8.087)
ob_cube_018.rotation_euler = (2.903, 0.1373, -2.628)
ob_cube_018.scale = (0.02025, 0.004397, 0.05011)
ob_cube_018.lineart.crease_threshold = 0.0
_m = ob_cube_018.modifiers.new('Mirror', 'MIRROR')
ob_cube_017.location = (-0.02593, -0.9697, 8.079)
ob_cube_017.rotation_euler = (2.879, -0.07972, -3.43)
ob_cube_017.scale = (0.02025, 0.004397, 0.05011)
ob_cube_017.lineart.crease_threshold = 0.0
ob_cube_016.location = (-0.06728, -0.9507, 8.088)
ob_cube_016.rotation_euler = (2.902, -0.1353, -3.647)
ob_cube_016.scale = (0.02025, 0.004397, 0.05011)
ob_cube_016.lineart.crease_threshold = 0.0
_m = ob_cube_016.modifiers.new('Mirror', 'MIRROR')
ob_cube_015.location = (0.3055, -0.7899, 7.935)
ob_cube_015.rotation_euler = (0.1392, -0.2369, 1.033)
ob_cube_015.scale = (0.01835, 0.003986, 0.04542)
ob_cube_015.lineart.crease_threshold = 0.0
_m = ob_cube_015.modifiers.new('Mirror', 'MIRROR')
ob_cube_014.location = (0.2763, -0.8257, 7.889)
ob_cube_014.rotation_euler = (0.1871, -0.2016, 0.8134)
ob_cube_014.scale = (0.01782, 0.00387, 0.0441)
ob_cube_014.lineart.crease_threshold = 0.0
_m = ob_cube_014.modifiers.new('Mirror', 'MIRROR')
ob_cube_013.location = (0.2324, -0.8447, 7.851)
ob_cube_013.rotation_euler = (0.2562, -0.09865, 0.3596)
ob_cube_013.scale = (0.01877, 0.004077, 0.04645)
ob_cube_013.lineart.crease_threshold = 0.0
_m = ob_cube_013.modifiers.new('Mirror', 'MIRROR')
ob_cube_012.location = (0.1847, -0.8556, 7.832)
ob_cube_012.rotation_euler = (0.2586, -0.0919, 0.3339)
ob_cube_012.scale = (0.02025, 0.004397, 0.05011)
ob_cube_012.lineart.crease_threshold = 0.0
_m = ob_cube_012.modifiers.new('Mirror', 'MIRROR')
ob_cube_011.location = (0.1392, -0.8662, 7.818)
ob_cube_011.rotation_euler = (0.2682, -0.05754, 0.2063)
ob_cube_011.scale = (0.02025, 0.004397, 0.05011)
ob_cube_011.lineart.crease_threshold = 0.0
_m = ob_cube_011.modifiers.new('Mirror', 'MIRROR')
ob_cube_006.location = (0.08992, -0.8757, 7.812)
ob_cube_006.rotation_euler = (0.2672, -0.06198, 0.2225)
ob_cube_006.scale = (0.02025, 0.004397, 0.05011)
ob_cube_006.lineart.crease_threshold = 0.0
_m = ob_cube_006.modifiers.new('Mirror', 'MIRROR')
ob_cube_003.location = (0.04381, -0.8826, 7.807)
ob_cube_003.rotation_euler = (0.2698, -0.0493, 0.1764)
ob_cube_003.scale = (0.02025, 0.004397, 0.05011)
ob_cube_003.lineart.crease_threshold = 0.0
_m = ob_cube_003.modifiers.new('Mirror', 'MIRROR')
ob_cube_010.location = (-0.2696, -0.7951, 7.954)
ob_cube_010.rotation_euler = (0.1436, 0.2343, -1.014)
ob_cube_010.scale = (0.02025, 0.004397, 0.05011)
ob_cube_010.lineart.crease_threshold = 0.0
_m = ob_cube_010.modifiers.new('Mirror', 'MIRROR')
ob_cube_009.location = (-0.2447, -0.8241, 7.903)
ob_cube_009.rotation_euler = (0.1699, 0.2162, -0.896)
ob_cube_009.scale = (0.02025, 0.004397, 0.05011)
ob_cube_009.lineart.crease_threshold = 0.0
_m = ob_cube_009.modifiers.new('Mirror', 'MIRROR')
ob_cube_008.location = (-0.1583, -0.8553, 7.831)
ob_cube_008.rotation_euler = (0.2671, 0.0625, -0.2244)
ob_cube_008.scale = (0.02025, 0.004397, 0.05011)
ob_cube_008.lineart.crease_threshold = 0.0
_m = ob_cube_008.modifiers.new('Mirror', 'MIRROR')
ob_cube_007.location = (-0.108, -0.8665, 7.819)
ob_cube_007.rotation_euler = (0.2671, 0.0625, -0.2244)
ob_cube_007.scale = (0.02025, 0.004397, 0.05011)
ob_cube_007.lineart.crease_threshold = 0.0
_m = ob_cube_007.modifiers.new('Mirror', 'MIRROR')
ob_cube_005.location = (-0.05953, -0.8758, 7.812)
ob_cube_005.rotation_euler = (0.2671, 0.0625, -0.2244)
ob_cube_005.scale = (0.02025, 0.004397, 0.05011)
ob_cube_005.lineart.crease_threshold = 0.0
_m = ob_cube_005.modifiers.new('Mirror', 'MIRROR')
ob_cube_004.location = (-0.211, -0.8452, 7.853)
ob_cube_004.rotation_euler = (0.2253, 0.1575, -0.6002)
ob_cube_004.scale = (0.02025, 0.004397, 0.05011)
ob_cube_004.lineart.crease_threshold = 0.0
_m = ob_cube_004.modifiers.new('Mirror', 'MIRROR')
ob_cube_002.location = (-0.01039, -0.8827, 7.807)
ob_cube_002.rotation_euler = (0.2712, 0.0404, -0.1442)
ob_cube_002.scale = (0.02025, 0.004397, 0.05011)
ob_cube_002.lineart.crease_threshold = 0.0
_m = ob_cube_002.modifiers.new('Mirror', 'MIRROR')
ob_cube.location = (0.01292, 2.627, 9.507)
ob_cube.rotation_euler = (0.2272, 0.009338, -0.0008552)
ob_cube.scale = (0.7474, 0.4355, 1.127)
ob_cube.lineart.crease_threshold = 0.0
_m = ob_cube.modifiers.new('Mirror', 'MIRROR')
_m.use_clip = True
_m = ob_cube.modifiers.new('Solidify', 'SOLIDIFY')
_m.thickness = 0.06
_m.nonmanifold_thickness_mode = 'FIXED'
_m.nonmanifold_merge_threshold = 0.0003
ob_cube_001.location = (0.01292, 2.589, 9.641)
ob_cube_001.rotation_euler = (0.2895, -0.006013, -0.001813)
ob_cube_001.scale = (0.7474, 0.4355, 1.127)
ob_cube_001.lineart.crease_threshold = 0.0
_m = ob_cube_001.modifiers.new('Mirror', 'MIRROR')
_m.use_clip = True
_m = ob_cube_001.modifiers.new('Solidify', 'SOLIDIFY')
_m.thickness = 0.06
_m.nonmanifold_thickness_mode = 'FIXED'
_m.nonmanifold_merge_threshold = 0.0003
ob_nurbspath.location = (2.586, 2.205, -0.009777)
ob_nurbspath.rotation_euler = (0.0, 4.712, -0.0)
ob_nurbspath.scale = (0.02117, 0.02117, 0.02117)
ob_nurbspath.lineart.crease_threshold = 0.0
ob_circle.location = (2.586, 2.205, 0.02846)
ob_circle.scale = (13.98, 13.98, 0.9963)
ob_circle.lineart.crease_threshold = 0.0
_m = ob_circle.modifiers.new('Array', 'ARRAY')
_m.fit_type = 'FIT_CURVE'
_m.curve = ob_nurbspath
_m.constant_offset_displace = (0.0, 0.0, 0.0)
_m.relative_offset_displace = (0.0, 0.0, 1.0)
_m = ob_circle.modifiers.new('Curve', 'CURVE')
_m.object = ob_nurbspath

# ---- collection membership
col_collection_1.objects.link(ob_cylinder_001)
col_collection_1.objects.link(ob_cylinder)
col_collection_1.objects.link(ob_cube_027)
col_collection_1.objects.link(ob_cube_026)
col_collection_1.objects.link(ob_cube_025)
col_collection_1.objects.link(ob_cube_024)
col_collection_1.objects.link(ob_cube_023)
col_collection_1.objects.link(ob_cube_022)
col_collection_1.objects.link(ob_cube_021)
col_collection_1.objects.link(ob_cube_020)
col_collection_1.objects.link(ob_cube_019)
col_collection_1.objects.link(ob_cube_018)
col_collection_1.objects.link(ob_cube_017)
col_collection_1.objects.link(ob_cube_016)
col_collection_1.objects.link(ob_cube_015)
col_collection_1.objects.link(ob_cube_014)
col_collection_1.objects.link(ob_cube_013)
col_collection_1.objects.link(ob_cube_012)
col_collection_1.objects.link(ob_cube_011)
col_collection_1.objects.link(ob_cube_006)
col_collection_1.objects.link(ob_cube_003)
col_collection_1.objects.link(ob_cube_010)
col_collection_1.objects.link(ob_cube_009)
col_collection_1.objects.link(ob_cube_008)
col_collection_1.objects.link(ob_cube_007)
col_collection_1.objects.link(ob_cube_005)
col_collection_1.objects.link(ob_cube_004)
col_collection_1.objects.link(ob_cube_002)
col_collection_1.objects.link(ob_cube)
col_collection_1.objects.link(ob_cube_001)
col_collection_1.objects.link(ob_nurbspath)
col_collection_1.objects.link(ob_circle)

# ---- scene / render settings (as saved in the file)
scene.frame_start = 1; scene.frame_end = 250; scene.frame_set(0)
scene.render.engine = 'BLENDER_EEVEE_NEXT'
scene.render.resolution_percentage = 50
scene.render.dither_intensity = 0.0
scene.cycles.use_denoising = False
scene.cycles.samples = 128
scene.cycles.sampling_pattern = 'TABULATED_SOBOL'
scene.cycles.use_adaptive_sampling = False
scene.cycles.use_light_tree = False
scene.cycles.blur_glossy = 0.0
scene.cycles.sample_clamp_indirect = 0.0
scene.view_settings.view_transform = 'Standard'
bpy.context.view_layer.update()

# ---- added for rendering (the .blend has no active camera and no usable light): camera, sun
cam_auto = bpy.data.cameras.new('AutoCamera')
cam_auto.lens = 50.0
cam_auto.sensor_width = 36.0
cam_auto.clip_end = 1000.0
ob_auto_camera = bpy.data.objects.new('AutoCamera', cam_auto)
scene.collection.objects.link(ob_auto_camera)
ob_auto_camera.location = (11.2789, -13.5918, 14.2571)
ob_auto_camera.rotation_euler = (1.09748, -7.21219e-08, 0.694738)
scene.camera = ob_auto_camera
light_auto_sun = bpy.data.lights.new('AutoSun', 'SUN')
light_auto_sun.energy = 3.0
light_auto_sun.angle = 0.0523599
ob_auto_sun = bpy.data.objects.new('AutoSun', light_auto_sun)
scene.collection.objects.link(ob_auto_sun)
ob_auto_sun.rotation_euler = (0.872665, 0.174533, 0.523599)
bpy.context.view_layer.update()
